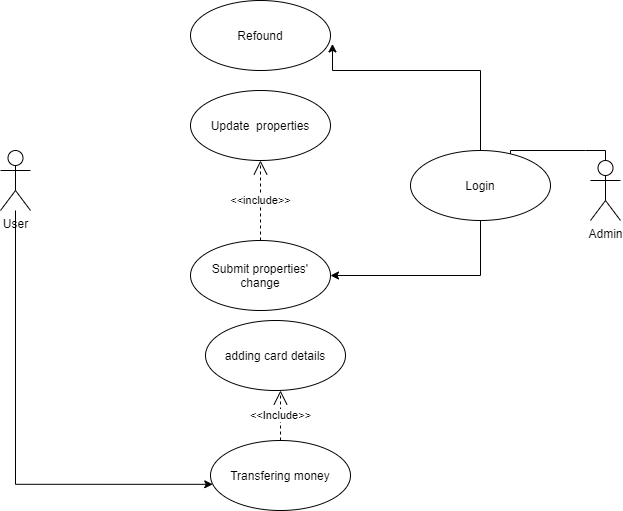

The diagram above was exported from draw.io. Its source (the exported page's mxGraphModel, read from the mxfile embedded in the PNG):
<mxGraphModel dx="1024" dy="592" grid="1" gridSize="10" guides="1" tooltips="1" connect="1" arrows="1" fold="1" page="1" pageScale="1" pageWidth="850" pageHeight="1100" math="0" shadow="0">
  <root>
    <mxCell id="0" />
    <mxCell id="1" parent="0" />
    <mxCell id="o6_ibgVwFG5AWmeTgAc--23" style="edgeStyle=orthogonalEdgeStyle;rounded=0;orthogonalLoop=1;jettySize=auto;html=1;entryX=0.016;entryY=0.626;entryDx=0;entryDy=0;entryPerimeter=0;" edge="1" parent="1" source="o6_ibgVwFG5AWmeTgAc--1" target="o6_ibgVwFG5AWmeTgAc--24">
      <mxGeometry relative="1" as="geometry">
        <mxPoint x="270" y="480" as="targetPoint" />
        <Array as="points">
          <mxPoint x="95" y="504" />
        </Array>
      </mxGeometry>
    </mxCell>
    <mxCell id="o6_ibgVwFG5AWmeTgAc--1" value="User" style="shape=umlActor;verticalLabelPosition=bottom;verticalAlign=top;html=1;outlineConnect=0;" vertex="1" parent="1">
      <mxGeometry x="80" y="170" width="30" height="60" as="geometry" />
    </mxCell>
    <mxCell id="o6_ibgVwFG5AWmeTgAc--8" style="edgeStyle=orthogonalEdgeStyle;rounded=0;orthogonalLoop=1;jettySize=auto;html=1;entryX=1;entryY=0.5;entryDx=0;entryDy=0;" edge="1" parent="1" source="o6_ibgVwFG5AWmeTgAc--2" target="o6_ibgVwFG5AWmeTgAc--4">
      <mxGeometry relative="1" as="geometry">
        <Array as="points">
          <mxPoint x="665" y="170" />
          <mxPoint x="590" y="170" />
          <mxPoint x="590" y="65" />
        </Array>
      </mxGeometry>
    </mxCell>
    <mxCell id="o6_ibgVwFG5AWmeTgAc--2" value="Admin" style="shape=umlActor;verticalLabelPosition=bottom;verticalAlign=top;html=1;outlineConnect=0;" vertex="1" parent="1">
      <mxGeometry x="670" y="180" width="30" height="60" as="geometry" />
    </mxCell>
    <mxCell id="o6_ibgVwFG5AWmeTgAc--21" style="edgeStyle=orthogonalEdgeStyle;rounded=0;orthogonalLoop=1;jettySize=auto;html=1;entryX=1.014;entryY=0.62;entryDx=0;entryDy=0;entryPerimeter=0;" edge="1" parent="1" source="o6_ibgVwFG5AWmeTgAc--4" target="o6_ibgVwFG5AWmeTgAc--20">
      <mxGeometry relative="1" as="geometry">
        <Array as="points">
          <mxPoint x="560" y="90" />
          <mxPoint x="412" y="90" />
        </Array>
      </mxGeometry>
    </mxCell>
    <mxCell id="o6_ibgVwFG5AWmeTgAc--4" value="Login" style="ellipse;whiteSpace=wrap;html=1;" vertex="1" parent="1">
      <mxGeometry x="490" y="170" width="140" height="70" as="geometry" />
    </mxCell>
    <mxCell id="o6_ibgVwFG5AWmeTgAc--10" value="Update&amp;nbsp; properties" style="ellipse;whiteSpace=wrap;html=1;" vertex="1" parent="1">
      <mxGeometry x="270" y="110" width="140" height="70" as="geometry" />
    </mxCell>
    <mxCell id="o6_ibgVwFG5AWmeTgAc--11" value="Submit properties' change" style="ellipse;whiteSpace=wrap;html=1;" vertex="1" parent="1">
      <mxGeometry x="270" y="260" width="140" height="70" as="geometry" />
    </mxCell>
    <mxCell id="o6_ibgVwFG5AWmeTgAc--12" style="edgeStyle=orthogonalEdgeStyle;rounded=0;orthogonalLoop=1;jettySize=auto;html=1;entryX=1;entryY=0.5;entryDx=0;entryDy=0;exitX=0.5;exitY=1;exitDx=0;exitDy=0;" edge="1" parent="1" source="o6_ibgVwFG5AWmeTgAc--4" target="o6_ibgVwFG5AWmeTgAc--11">
      <mxGeometry relative="1" as="geometry">
        <mxPoint x="670" y="220" as="sourcePoint" />
        <mxPoint x="420" y="75" as="targetPoint" />
        <Array as="points">
          <mxPoint x="560" y="295" />
        </Array>
      </mxGeometry>
    </mxCell>
    <mxCell id="o6_ibgVwFG5AWmeTgAc--16" value="&amp;lt;&amp;lt;include&amp;gt;&amp;gt;" style="endArrow=open;endSize=12;dashed=1;html=1;rounded=0;edgeStyle=orthogonalEdgeStyle;exitX=0.5;exitY=0;exitDx=0;exitDy=0;" edge="1" parent="1" source="o6_ibgVwFG5AWmeTgAc--11" target="o6_ibgVwFG5AWmeTgAc--10">
      <mxGeometry width="160" relative="1" as="geometry">
        <mxPoint x="340" y="250" as="sourcePoint" />
        <mxPoint x="450" y="190" as="targetPoint" />
        <Array as="points" />
      </mxGeometry>
    </mxCell>
    <mxCell id="o6_ibgVwFG5AWmeTgAc--20" value="Refound" style="ellipse;whiteSpace=wrap;html=1;" vertex="1" parent="1">
      <mxGeometry x="270" y="20" width="140" height="70" as="geometry" />
    </mxCell>
    <mxCell id="o6_ibgVwFG5AWmeTgAc--22" value="adding card details" style="ellipse;whiteSpace=wrap;html=1;" vertex="1" parent="1">
      <mxGeometry x="285" y="340" width="140" height="70" as="geometry" />
    </mxCell>
    <mxCell id="o6_ibgVwFG5AWmeTgAc--24" value="Transfering money" style="ellipse;whiteSpace=wrap;html=1;" vertex="1" parent="1">
      <mxGeometry x="290" y="460" width="140" height="70" as="geometry" />
    </mxCell>
    <mxCell id="o6_ibgVwFG5AWmeTgAc--26" value="&amp;lt;&amp;lt;Include&amp;gt;&amp;gt;&lt;br&gt;" style="endArrow=open;endSize=12;dashed=1;html=1;rounded=0;edgeStyle=orthogonalEdgeStyle;exitX=0.5;exitY=0;exitDx=0;exitDy=0;" edge="1" parent="1" source="o6_ibgVwFG5AWmeTgAc--24">
      <mxGeometry width="160" relative="1" as="geometry">
        <mxPoint x="340" y="300" as="sourcePoint" />
        <mxPoint x="360" y="410" as="targetPoint" />
      </mxGeometry>
    </mxCell>
  </root>
</mxGraphModel>